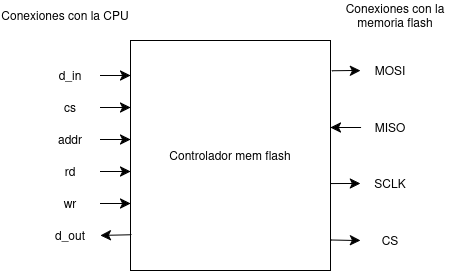

The diagram above was exported from draw.io. Its source (the exported page's mxGraphModel, read from the mxfile embedded in the PNG):
<mxGraphModel dx="817" dy="436" grid="1" gridSize="10" guides="1" tooltips="1" connect="1" arrows="1" fold="1" page="1" pageScale="1" pageWidth="827" pageHeight="1169" math="0" shadow="0">
  <root>
    <mxCell id="M3RJslqHZAe14ZqNim8s-0" />
    <mxCell id="M3RJslqHZAe14ZqNim8s-1" parent="M3RJslqHZAe14ZqNim8s-0" />
    <mxCell id="4u_XwNClO05o-v8cBaE--12" edge="1" parent="M3RJslqHZAe14ZqNim8s-1" source="xS7f5GLF10m_Ga_SiuvE-0" style="curved=1;rounded=0;curveGeometry=1;orthogonalLoop=1;jettySize=auto;html=1;exitX=1.004;exitY=0.622;exitDx=0;exitDy=0;entryX=0;entryY=0.5;entryDx=0;entryDy=0;fontFamily=Helvetica;fontSize=12;fontColor=default;startSize=8;endSize=8;exitPerimeter=0;" target="xS7f5GLF10m_Ga_SiuvE-12">
      <mxGeometry relative="1" as="geometry" />
    </mxCell>
    <mxCell id="4u_XwNClO05o-v8cBaE--13" edge="1" parent="M3RJslqHZAe14ZqNim8s-1" source="xS7f5GLF10m_Ga_SiuvE-0" style="curved=1;rounded=0;curveGeometry=1;orthogonalLoop=1;jettySize=auto;html=1;exitX=1.004;exitY=0.867;exitDx=0;exitDy=0;entryX=0;entryY=0.5;entryDx=0;entryDy=0;fontFamily=Helvetica;fontSize=12;fontColor=default;startSize=8;endSize=8;exitPerimeter=0;" target="xS7f5GLF10m_Ga_SiuvE-13">
      <mxGeometry relative="1" as="geometry" />
    </mxCell>
    <mxCell id="4u_XwNClO05o-v8cBaE--14" edge="1" parent="M3RJslqHZAe14ZqNim8s-1" source="xS7f5GLF10m_Ga_SiuvE-0" style="curved=1;rounded=0;curveGeometry=1;orthogonalLoop=1;jettySize=auto;html=1;exitX=1.007;exitY=0.132;exitDx=0;exitDy=0;entryX=0;entryY=0.5;entryDx=0;entryDy=0;fontFamily=Helvetica;fontSize=12;fontColor=default;startSize=8;endSize=8;exitPerimeter=0;" target="xS7f5GLF10m_Ga_SiuvE-10">
      <mxGeometry relative="1" as="geometry" />
    </mxCell>
    <mxCell id="xS7f5GLF10m_Ga_SiuvE-0" parent="M3RJslqHZAe14ZqNim8s-1" style="rounded=0;whiteSpace=wrap;html=1;" value="Controlador mem flash" vertex="1">
      <mxGeometry height="230" width="200" x="360" y="200" as="geometry" />
    </mxCell>
    <mxCell id="4u_XwNClO05o-v8cBaE--1" connectable="0" parent="M3RJslqHZAe14ZqNim8s-1" style="group" value="" vertex="1">
      <mxGeometry height="200" width="60" x="590" y="215" as="geometry" />
    </mxCell>
    <mxCell id="xS7f5GLF10m_Ga_SiuvE-10" parent="4u_XwNClO05o-v8cBaE--1" style="text;html=1;whiteSpace=wrap;strokeColor=none;fillColor=none;align=center;verticalAlign=middle;rounded=0;" value="&lt;div&gt;MOSI&lt;/div&gt;" vertex="1">
      <mxGeometry height="30" width="60" as="geometry" />
    </mxCell>
    <mxCell id="xS7f5GLF10m_Ga_SiuvE-11" parent="4u_XwNClO05o-v8cBaE--1" style="text;html=1;whiteSpace=wrap;strokeColor=none;fillColor=none;align=center;verticalAlign=middle;rounded=0;" value="MISO" vertex="1">
      <mxGeometry height="30" width="60" y="57" as="geometry" />
    </mxCell>
    <mxCell id="xS7f5GLF10m_Ga_SiuvE-12" parent="4u_XwNClO05o-v8cBaE--1" style="text;html=1;whiteSpace=wrap;strokeColor=none;fillColor=none;align=center;verticalAlign=middle;rounded=0;" value="SCLK" vertex="1">
      <mxGeometry height="30" width="60" y="113" as="geometry" />
    </mxCell>
    <mxCell id="xS7f5GLF10m_Ga_SiuvE-13" parent="4u_XwNClO05o-v8cBaE--1" style="text;html=1;whiteSpace=wrap;strokeColor=none;fillColor=none;align=center;verticalAlign=middle;rounded=0;" value="CS" vertex="1">
      <mxGeometry height="30" width="60" y="170" as="geometry" />
    </mxCell>
    <mxCell id="4u_XwNClO05o-v8cBaE--2" connectable="0" parent="M3RJslqHZAe14ZqNim8s-1" style="group" value="" vertex="1">
      <mxGeometry height="190" width="60" x="270" y="220" as="geometry" />
    </mxCell>
    <mxCell id="xS7f5GLF10m_Ga_SiuvE-2" parent="4u_XwNClO05o-v8cBaE--2" style="text;html=1;whiteSpace=wrap;strokeColor=none;fillColor=none;align=center;verticalAlign=middle;rounded=0;" value="addr" vertex="1">
      <mxGeometry height="30" width="60" y="64" as="geometry" />
    </mxCell>
    <mxCell id="xS7f5GLF10m_Ga_SiuvE-3" parent="4u_XwNClO05o-v8cBaE--2" style="text;html=1;whiteSpace=wrap;strokeColor=none;fillColor=none;align=center;verticalAlign=middle;rounded=0;" value="cs" vertex="1">
      <mxGeometry height="30" width="60" y="32" as="geometry" />
    </mxCell>
    <mxCell id="xS7f5GLF10m_Ga_SiuvE-4" parent="4u_XwNClO05o-v8cBaE--2" style="text;html=1;whiteSpace=wrap;strokeColor=none;fillColor=none;align=center;verticalAlign=middle;rounded=0;" value="&lt;div&gt;d_in&lt;/div&gt;" vertex="1">
      <mxGeometry height="30" width="60" as="geometry" />
    </mxCell>
    <mxCell id="xS7f5GLF10m_Ga_SiuvE-5" parent="4u_XwNClO05o-v8cBaE--2" style="text;html=1;whiteSpace=wrap;strokeColor=none;fillColor=none;align=center;verticalAlign=middle;rounded=0;" value="rd" vertex="1">
      <mxGeometry height="30" width="60" y="96" as="geometry" />
    </mxCell>
    <mxCell id="xS7f5GLF10m_Ga_SiuvE-6" parent="4u_XwNClO05o-v8cBaE--2" style="text;html=1;whiteSpace=wrap;strokeColor=none;fillColor=none;align=center;verticalAlign=middle;rounded=0;" value="wr" vertex="1">
      <mxGeometry height="30" width="60" y="128" as="geometry" />
    </mxCell>
    <mxCell id="xS7f5GLF10m_Ga_SiuvE-7" parent="4u_XwNClO05o-v8cBaE--2" style="text;html=1;whiteSpace=wrap;strokeColor=none;fillColor=none;align=center;verticalAlign=middle;rounded=0;" value="d_out" vertex="1">
      <mxGeometry height="30" width="60" y="160" as="geometry" />
    </mxCell>
    <mxCell id="4u_XwNClO05o-v8cBaE--5" edge="1" parent="M3RJslqHZAe14ZqNim8s-1" source="xS7f5GLF10m_Ga_SiuvE-4" style="edgeStyle=orthogonalEdgeStyle;curved=1;rounded=0;curveGeometry=1;orthogonalLoop=1;jettySize=auto;html=1;exitX=1;exitY=0.5;exitDx=0;exitDy=0;entryX=0;entryY=0.153;entryDx=0;entryDy=0;entryPerimeter=0;fontFamily=Helvetica;fontSize=12;fontColor=default;startSize=8;endSize=8;" target="xS7f5GLF10m_Ga_SiuvE-0">
      <mxGeometry relative="1" as="geometry" />
    </mxCell>
    <mxCell id="4u_XwNClO05o-v8cBaE--6" edge="1" parent="M3RJslqHZAe14ZqNim8s-1" source="xS7f5GLF10m_Ga_SiuvE-3" style="edgeStyle=orthogonalEdgeStyle;curved=1;rounded=0;curveGeometry=1;orthogonalLoop=1;jettySize=auto;html=1;exitX=1;exitY=0.5;exitDx=0;exitDy=0;entryX=0;entryY=0.29;entryDx=0;entryDy=0;entryPerimeter=0;fontFamily=Helvetica;fontSize=12;fontColor=default;startSize=8;endSize=8;" target="xS7f5GLF10m_Ga_SiuvE-0">
      <mxGeometry relative="1" as="geometry" />
    </mxCell>
    <mxCell id="4u_XwNClO05o-v8cBaE--7" edge="1" parent="M3RJslqHZAe14ZqNim8s-1" source="xS7f5GLF10m_Ga_SiuvE-2" style="edgeStyle=orthogonalEdgeStyle;curved=1;rounded=0;curveGeometry=1;orthogonalLoop=1;jettySize=auto;html=1;exitX=1;exitY=0.5;exitDx=0;exitDy=0;entryX=0;entryY=0.431;entryDx=0;entryDy=0;entryPerimeter=0;fontFamily=Helvetica;fontSize=12;fontColor=default;startSize=8;endSize=8;" target="xS7f5GLF10m_Ga_SiuvE-0">
      <mxGeometry relative="1" as="geometry" />
    </mxCell>
    <mxCell id="4u_XwNClO05o-v8cBaE--8" edge="1" parent="M3RJslqHZAe14ZqNim8s-1" source="xS7f5GLF10m_Ga_SiuvE-5" style="edgeStyle=orthogonalEdgeStyle;curved=1;rounded=0;curveGeometry=1;orthogonalLoop=1;jettySize=auto;html=1;exitX=1;exitY=0.5;exitDx=0;exitDy=0;entryX=0;entryY=0.571;entryDx=0;entryDy=0;entryPerimeter=0;fontFamily=Helvetica;fontSize=12;fontColor=default;startSize=8;endSize=8;" target="xS7f5GLF10m_Ga_SiuvE-0">
      <mxGeometry relative="1" as="geometry" />
    </mxCell>
    <mxCell id="4u_XwNClO05o-v8cBaE--9" edge="1" parent="M3RJslqHZAe14ZqNim8s-1" source="xS7f5GLF10m_Ga_SiuvE-6" style="edgeStyle=orthogonalEdgeStyle;curved=1;rounded=0;curveGeometry=1;orthogonalLoop=1;jettySize=auto;html=1;exitX=1;exitY=0.5;exitDx=0;exitDy=0;entryX=0;entryY=0.709;entryDx=0;entryDy=0;entryPerimeter=0;fontFamily=Helvetica;fontSize=12;fontColor=default;startSize=8;endSize=8;" target="xS7f5GLF10m_Ga_SiuvE-0">
      <mxGeometry relative="1" as="geometry" />
    </mxCell>
    <mxCell id="4u_XwNClO05o-v8cBaE--11" edge="1" parent="M3RJslqHZAe14ZqNim8s-1" source="xS7f5GLF10m_Ga_SiuvE-0" style="curved=1;rounded=0;curveGeometry=1;orthogonalLoop=1;jettySize=auto;html=1;exitX=0.004;exitY=0.845;exitDx=0;exitDy=0;entryX=1;entryY=0.5;entryDx=0;entryDy=0;fontFamily=Helvetica;fontSize=12;fontColor=default;startSize=8;endSize=8;exitPerimeter=0;" target="xS7f5GLF10m_Ga_SiuvE-7">
      <mxGeometry relative="1" as="geometry" />
    </mxCell>
    <mxCell id="4u_XwNClO05o-v8cBaE--15" edge="1" parent="M3RJslqHZAe14ZqNim8s-1" source="xS7f5GLF10m_Ga_SiuvE-11" style="edgeStyle=orthogonalEdgeStyle;curved=1;rounded=0;curveGeometry=1;orthogonalLoop=1;jettySize=auto;html=1;exitX=0;exitY=0.5;exitDx=0;exitDy=0;entryX=0.999;entryY=0.378;entryDx=0;entryDy=0;entryPerimeter=0;fontFamily=Helvetica;fontSize=12;fontColor=default;startSize=8;endSize=8;" target="xS7f5GLF10m_Ga_SiuvE-0">
      <mxGeometry relative="1" x="-0.0729" as="geometry" />
    </mxCell>
    <mxCell id="iarTHlC1f77sSo83YaVA-0" parent="M3RJslqHZAe14ZqNim8s-1" style="text;html=1;whiteSpace=wrap;strokeColor=none;fillColor=none;align=center;verticalAlign=middle;rounded=0;" value="Conexiones con la CPU" vertex="1">
      <mxGeometry height="30" width="130" x="230" y="160" as="geometry" />
    </mxCell>
    <mxCell id="iarTHlC1f77sSo83YaVA-1" parent="M3RJslqHZAe14ZqNim8s-1" style="text;html=1;whiteSpace=wrap;strokeColor=none;fillColor=none;align=center;verticalAlign=middle;rounded=0;" value="Conexiones con la memoria flash" vertex="1">
      <mxGeometry height="30" width="130" x="560" y="160" as="geometry" />
    </mxCell>
  </root>
</mxGraphModel>